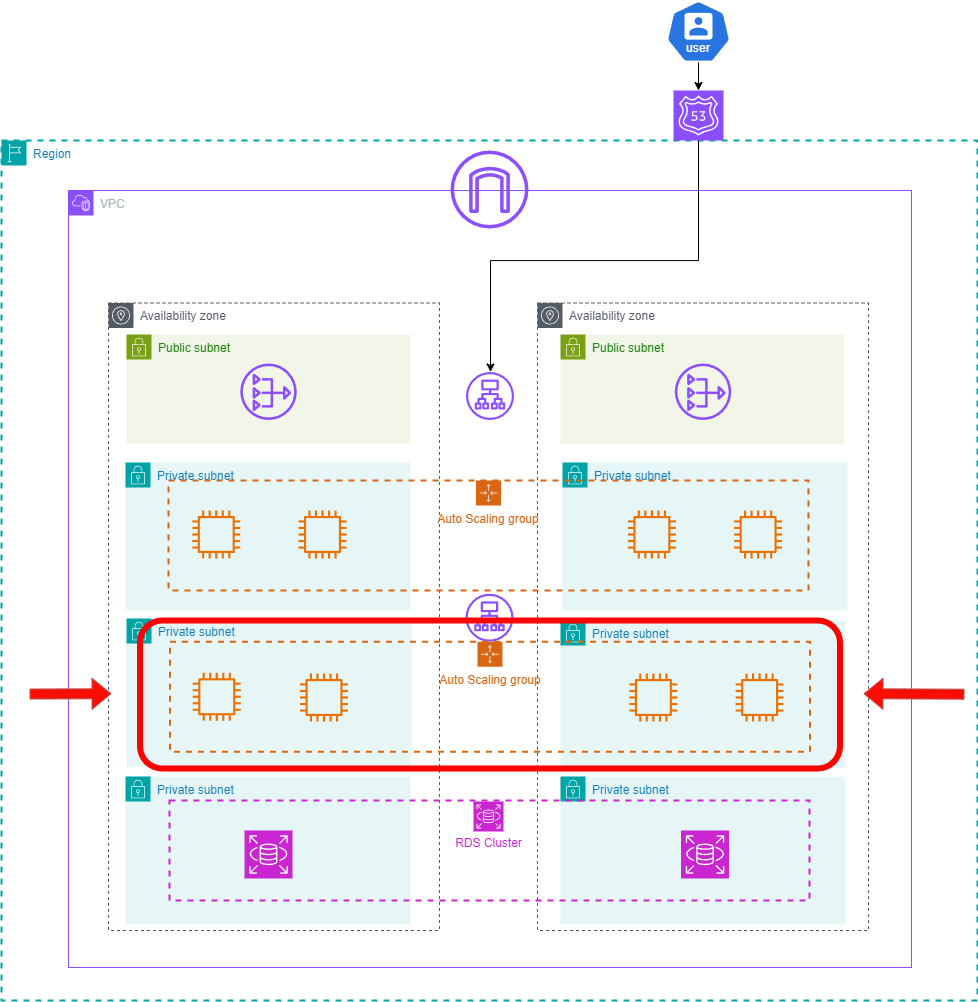

The diagram above was exported from draw.io. Its source (the exported page's mxGraphModel, read from the mxfile embedded in the PNG):
<mxGraphModel dx="1554" dy="1115" grid="0" gridSize="10" guides="1" tooltips="1" connect="1" arrows="1" fold="1" page="0" pageScale="1" pageWidth="827" pageHeight="1169" math="0" shadow="0">
  <root>
    <mxCell id="0" />
    <mxCell id="1" parent="0" />
    <mxCell id="_Wqx_HsjwarH_RcmuE3C-1" value="Private subnet" style="points=[[0,0],[0.25,0],[0.5,0],[0.75,0],[1,0],[1,0.25],[1,0.5],[1,0.75],[1,1],[0.75,1],[0.5,1],[0.25,1],[0,1],[0,0.75],[0,0.5],[0,0.25]];outlineConnect=0;gradientColor=none;html=1;whiteSpace=wrap;fontSize=12;fontStyle=0;container=0;pointerEvents=0;collapsible=0;recursiveResize=0;shape=mxgraph.aws4.group;grIcon=mxgraph.aws4.group_security_group;grStroke=0;strokeColor=#00A4A6;fillColor=#E6F6F7;verticalAlign=top;align=left;spacingLeft=30;fontColor=#147EBA;dashed=0;" parent="1" vertex="1">
      <mxGeometry x="1012" y="880" width="285" height="148" as="geometry" />
    </mxCell>
    <mxCell id="_Wqx_HsjwarH_RcmuE3C-2" value="Private subnet" style="points=[[0,0],[0.25,0],[0.5,0],[0.75,0],[1,0],[1,0.25],[1,0.5],[1,0.75],[1,1],[0.75,1],[0.5,1],[0.25,1],[0,1],[0,0.75],[0,0.5],[0,0.25]];outlineConnect=0;gradientColor=none;html=1;whiteSpace=wrap;fontSize=12;fontStyle=0;container=0;pointerEvents=0;collapsible=0;recursiveResize=0;shape=mxgraph.aws4.group;grIcon=mxgraph.aws4.group_security_group;grStroke=0;strokeColor=#00A4A6;fillColor=#E6F6F7;verticalAlign=top;align=left;spacingLeft=30;fontColor=#147EBA;dashed=0;" parent="1" vertex="1">
      <mxGeometry x="1012" y="1036" width="285" height="148" as="geometry" />
    </mxCell>
    <mxCell id="_Wqx_HsjwarH_RcmuE3C-3" value="Private subnet" style="points=[[0,0],[0.25,0],[0.5,0],[0.75,0],[1,0],[1,0.25],[1,0.5],[1,0.75],[1,1],[0.75,1],[0.5,1],[0.25,1],[0,1],[0,0.75],[0,0.5],[0,0.25]];outlineConnect=0;gradientColor=none;html=1;whiteSpace=wrap;fontSize=12;fontStyle=0;container=0;pointerEvents=0;collapsible=0;recursiveResize=0;shape=mxgraph.aws4.group;grIcon=mxgraph.aws4.group_security_group;grStroke=0;strokeColor=#00A4A6;fillColor=#E6F6F7;verticalAlign=top;align=left;spacingLeft=30;fontColor=#147EBA;dashed=0;" parent="1" vertex="1">
      <mxGeometry x="1014" y="722" width="285" height="148" as="geometry" />
    </mxCell>
    <mxCell id="_Wqx_HsjwarH_RcmuE3C-4" value="Private subnet" style="points=[[0,0],[0.25,0],[0.5,0],[0.75,0],[1,0],[1,0.25],[1,0.5],[1,0.75],[1,1],[0.75,1],[0.5,1],[0.25,1],[0,1],[0,0.75],[0,0.5],[0,0.25]];outlineConnect=0;gradientColor=none;html=1;whiteSpace=wrap;fontSize=12;fontStyle=0;container=0;pointerEvents=0;collapsible=0;recursiveResize=0;shape=mxgraph.aws4.group;grIcon=mxgraph.aws4.group_security_group;grStroke=0;strokeColor=#00A4A6;fillColor=#E6F6F7;verticalAlign=top;align=left;spacingLeft=30;fontColor=#147EBA;dashed=0;" parent="1" vertex="1">
      <mxGeometry x="577" y="1036" width="285" height="148" as="geometry" />
    </mxCell>
    <mxCell id="_Wqx_HsjwarH_RcmuE3C-5" value="Availability zone" style="sketch=0;outlineConnect=0;gradientColor=none;html=1;whiteSpace=wrap;fontSize=12;fontStyle=0;shape=mxgraph.aws4.group;grIcon=mxgraph.aws4.group_availability_zone;strokeColor=#545B64;fillColor=none;verticalAlign=top;align=left;spacingLeft=30;fontColor=#545B64;dashed=1;" parent="1" vertex="1">
      <mxGeometry x="560" y="562.5" width="331" height="627.5" as="geometry" />
    </mxCell>
    <mxCell id="_Wqx_HsjwarH_RcmuE3C-6" value="Private subnet" style="points=[[0,0],[0.25,0],[0.5,0],[0.75,0],[1,0],[1,0.25],[1,0.5],[1,0.75],[1,1],[0.75,1],[0.5,1],[0.25,1],[0,1],[0,0.75],[0,0.5],[0,0.25]];outlineConnect=0;gradientColor=none;html=1;whiteSpace=wrap;fontSize=12;fontStyle=0;container=0;pointerEvents=0;collapsible=0;recursiveResize=0;shape=mxgraph.aws4.group;grIcon=mxgraph.aws4.group_security_group;grStroke=0;strokeColor=#00A4A6;fillColor=#E6F6F7;verticalAlign=top;align=left;spacingLeft=30;fontColor=#147EBA;dashed=0;" parent="1" vertex="1">
      <mxGeometry x="578" y="878" width="285" height="148" as="geometry" />
    </mxCell>
    <mxCell id="_Wqx_HsjwarH_RcmuE3C-11" value="Region" style="points=[[0,0],[0.25,0],[0.5,0],[0.75,0],[1,0],[1,0.25],[1,0.5],[1,0.75],[1,1],[0.75,1],[0.5,1],[0.25,1],[0,1],[0,0.75],[0,0.5],[0,0.25]];outlineConnect=0;gradientColor=none;html=1;whiteSpace=wrap;fontSize=12;fontStyle=0;container=0;pointerEvents=0;collapsible=0;recursiveResize=0;shape=mxgraph.aws4.group;grIcon=mxgraph.aws4.group_region;strokeColor=#00A4A6;fillColor=none;verticalAlign=top;align=left;spacingLeft=30;fontColor=#147EBA;dashed=1;strokeWidth=2;" parent="1" vertex="1">
      <mxGeometry x="453" y="400" width="976" height="860" as="geometry" />
    </mxCell>
    <mxCell id="_Wqx_HsjwarH_RcmuE3C-12" value="VPC" style="points=[[0,0],[0.25,0],[0.5,0],[0.75,0],[1,0],[1,0.25],[1,0.5],[1,0.75],[1,1],[0.75,1],[0.5,1],[0.25,1],[0,1],[0,0.75],[0,0.5],[0,0.25]];outlineConnect=0;gradientColor=none;html=1;whiteSpace=wrap;fontSize=12;fontStyle=0;container=0;pointerEvents=0;collapsible=0;recursiveResize=0;shape=mxgraph.aws4.group;grIcon=mxgraph.aws4.group_vpc2;strokeColor=#8C4FFF;fillColor=none;verticalAlign=top;align=left;spacingLeft=30;fontColor=#AAB7B8;dashed=0;" parent="1" vertex="1">
      <mxGeometry x="520" y="450" width="843" height="777" as="geometry" />
    </mxCell>
    <mxCell id="_Wqx_HsjwarH_RcmuE3C-13" value="Availability zone" style="sketch=0;outlineConnect=0;gradientColor=none;html=1;whiteSpace=wrap;fontSize=12;fontStyle=0;shape=mxgraph.aws4.group;grIcon=mxgraph.aws4.group_availability_zone;strokeColor=#545B64;fillColor=none;verticalAlign=top;align=left;spacingLeft=30;fontColor=#545B64;dashed=1;" parent="1" vertex="1">
      <mxGeometry x="989" y="562.5" width="331" height="627.5" as="geometry" />
    </mxCell>
    <mxCell id="_Wqx_HsjwarH_RcmuE3C-14" value="Public subnet" style="points=[[0,0],[0.25,0],[0.5,0],[0.75,0],[1,0],[1,0.25],[1,0.5],[1,0.75],[1,1],[0.75,1],[0.5,1],[0.25,1],[0,1],[0,0.75],[0,0.5],[0,0.25]];outlineConnect=0;gradientColor=none;html=1;whiteSpace=wrap;fontSize=12;fontStyle=0;container=1;pointerEvents=0;collapsible=0;recursiveResize=0;shape=mxgraph.aws4.group;grIcon=mxgraph.aws4.group_security_group;grStroke=0;strokeColor=#7AA116;fillColor=#F2F6E8;verticalAlign=top;align=left;spacingLeft=30;fontColor=#248814;dashed=0;" parent="1" vertex="1">
      <mxGeometry x="1012" y="594" width="284" height="110" as="geometry" />
    </mxCell>
    <mxCell id="_Wqx_HsjwarH_RcmuE3C-15" value="" style="sketch=0;outlineConnect=0;fontColor=#232F3E;gradientColor=none;fillColor=#8C4FFF;strokeColor=none;dashed=0;verticalLabelPosition=bottom;verticalAlign=top;align=center;html=1;fontSize=12;fontStyle=0;aspect=fixed;pointerEvents=1;shape=mxgraph.aws4.nat_gateway;" parent="_Wqx_HsjwarH_RcmuE3C-14" vertex="1">
      <mxGeometry x="114.25" y="29" width="56.5" height="56.5" as="geometry" />
    </mxCell>
    <mxCell id="_Wqx_HsjwarH_RcmuE3C-16" value="Public subnet" style="points=[[0,0],[0.25,0],[0.5,0],[0.75,0],[1,0],[1,0.25],[1,0.5],[1,0.75],[1,1],[0.75,1],[0.5,1],[0.25,1],[0,1],[0,0.75],[0,0.5],[0,0.25]];outlineConnect=0;gradientColor=none;html=1;whiteSpace=wrap;fontSize=12;fontStyle=0;container=1;pointerEvents=0;collapsible=0;recursiveResize=0;shape=mxgraph.aws4.group;grIcon=mxgraph.aws4.group_security_group;grStroke=0;strokeColor=#7AA116;fillColor=#F2F6E8;verticalAlign=top;align=left;spacingLeft=30;fontColor=#248814;dashed=0;" parent="1" vertex="1">
      <mxGeometry x="578" y="594" width="284" height="109" as="geometry" />
    </mxCell>
    <mxCell id="_Wqx_HsjwarH_RcmuE3C-17" value="" style="sketch=0;outlineConnect=0;fontColor=#232F3E;gradientColor=none;fillColor=#8C4FFF;strokeColor=none;dashed=0;verticalLabelPosition=bottom;verticalAlign=top;align=center;html=1;fontSize=12;fontStyle=0;aspect=fixed;pointerEvents=1;shape=mxgraph.aws4.nat_gateway;" parent="_Wqx_HsjwarH_RcmuE3C-16" vertex="1">
      <mxGeometry x="113.75" y="29" width="56.5" height="56.5" as="geometry" />
    </mxCell>
    <mxCell id="_Wqx_HsjwarH_RcmuE3C-18" value="Private subnet" style="points=[[0,0],[0.25,0],[0.5,0],[0.75,0],[1,0],[1,0.25],[1,0.5],[1,0.75],[1,1],[0.75,1],[0.5,1],[0.25,1],[0,1],[0,0.75],[0,0.5],[0,0.25]];outlineConnect=0;gradientColor=none;html=1;whiteSpace=wrap;fontSize=12;fontStyle=0;container=0;pointerEvents=0;collapsible=0;recursiveResize=0;shape=mxgraph.aws4.group;grIcon=mxgraph.aws4.group_security_group;grStroke=0;strokeColor=#00A4A6;fillColor=#E6F6F7;verticalAlign=top;align=left;spacingLeft=30;fontColor=#147EBA;dashed=0;" parent="1" vertex="1">
      <mxGeometry x="577" y="722" width="285" height="148" as="geometry" />
    </mxCell>
    <mxCell id="_Wqx_HsjwarH_RcmuE3C-19" value="" style="sketch=0;outlineConnect=0;fontColor=#232F3E;gradientColor=none;fillColor=#8C4FFF;strokeColor=none;dashed=0;verticalLabelPosition=bottom;verticalAlign=top;align=center;html=1;fontSize=12;fontStyle=0;aspect=fixed;pointerEvents=1;shape=mxgraph.aws4.internet_gateway;" parent="1" vertex="1">
      <mxGeometry x="902" y="410" width="78" height="78" as="geometry" />
    </mxCell>
    <mxCell id="_Wqx_HsjwarH_RcmuE3C-20" value="" style="sketch=0;outlineConnect=0;fontColor=#232F3E;gradientColor=none;fillColor=#8C4FFF;strokeColor=none;dashed=0;verticalLabelPosition=bottom;verticalAlign=top;align=center;html=1;fontSize=12;fontStyle=0;aspect=fixed;pointerEvents=1;shape=mxgraph.aws4.application_load_balancer;" parent="1" vertex="1">
      <mxGeometry x="917.5" y="631.5" width="48" height="48" as="geometry" />
    </mxCell>
    <mxCell id="_Wqx_HsjwarH_RcmuE3C-21" value="" style="sketch=0;outlineConnect=0;fontColor=#232F3E;gradientColor=none;fillColor=#ED7100;strokeColor=none;dashed=0;verticalLabelPosition=bottom;verticalAlign=top;align=center;html=1;fontSize=12;fontStyle=0;aspect=fixed;pointerEvents=1;shape=mxgraph.aws4.instance2;" parent="1" vertex="1">
      <mxGeometry x="750" y="770" width="48" height="48" as="geometry" />
    </mxCell>
    <mxCell id="_Wqx_HsjwarH_RcmuE3C-22" value="Auto Scaling group" style="points=[[0,0],[0.25,0],[0.5,0],[0.75,0],[1,0],[1,0.25],[1,0.5],[1,0.75],[1,1],[0.75,1],[0.5,1],[0.25,1],[0,1],[0,0.75],[0,0.5],[0,0.25]];outlineConnect=0;gradientColor=none;html=1;whiteSpace=wrap;fontSize=12;fontStyle=0;container=1;pointerEvents=0;collapsible=0;recursiveResize=0;shape=mxgraph.aws4.groupCenter;grIcon=mxgraph.aws4.group_auto_scaling_group;grStroke=1;strokeColor=#D86613;fillColor=none;verticalAlign=top;align=center;fontColor=#D86613;dashed=1;spacingTop=25;strokeWidth=2;" parent="1" vertex="1">
      <mxGeometry x="620" y="740" width="640" height="110" as="geometry" />
    </mxCell>
    <mxCell id="_Wqx_HsjwarH_RcmuE3C-23" value="" style="sketch=0;outlineConnect=0;fontColor=#232F3E;gradientColor=none;fillColor=#8C4FFF;strokeColor=none;dashed=0;verticalLabelPosition=bottom;verticalAlign=top;align=center;html=1;fontSize=12;fontStyle=0;aspect=fixed;pointerEvents=1;shape=mxgraph.aws4.application_load_balancer;" parent="1" vertex="1">
      <mxGeometry x="917" y="853.25" width="48" height="48" as="geometry" />
    </mxCell>
    <mxCell id="_Wqx_HsjwarH_RcmuE3C-24" value="" style="sketch=0;outlineConnect=0;fontColor=#232F3E;gradientColor=none;fillColor=#ED7100;strokeColor=none;dashed=0;verticalLabelPosition=bottom;verticalAlign=top;align=center;html=1;fontSize=12;fontStyle=0;aspect=fixed;pointerEvents=1;shape=mxgraph.aws4.instance2;" parent="1" vertex="1">
      <mxGeometry x="1080.88" y="933" width="48" height="48" as="geometry" />
    </mxCell>
    <mxCell id="_Wqx_HsjwarH_RcmuE3C-25" value="" style="sketch=0;outlineConnect=0;fontColor=#232F3E;gradientColor=none;fillColor=#ED7100;strokeColor=none;dashed=0;verticalLabelPosition=bottom;verticalAlign=top;align=center;html=1;fontSize=12;fontStyle=0;aspect=fixed;pointerEvents=1;shape=mxgraph.aws4.instance2;" parent="1" vertex="1">
      <mxGeometry x="1187.13" y="933" width="48" height="48" as="geometry" />
    </mxCell>
    <mxCell id="_Wqx_HsjwarH_RcmuE3C-26" value="" style="sketch=0;outlineConnect=0;fontColor=#232F3E;gradientColor=none;fillColor=#ED7100;strokeColor=none;dashed=0;verticalLabelPosition=bottom;verticalAlign=top;align=center;html=1;fontSize=12;fontStyle=0;aspect=fixed;pointerEvents=1;shape=mxgraph.aws4.instance2;" parent="1" vertex="1">
      <mxGeometry x="751.5" y="933" width="48" height="48" as="geometry" />
    </mxCell>
    <mxCell id="_Wqx_HsjwarH_RcmuE3C-28" value="Auto Scaling group" style="points=[[0,0],[0.25,0],[0.5,0],[0.75,0],[1,0],[1,0.25],[1,0.5],[1,0.75],[1,1],[0.75,1],[0.5,1],[0.25,1],[0,1],[0,0.75],[0,0.5],[0,0.25]];outlineConnect=0;gradientColor=none;html=1;whiteSpace=wrap;fontSize=12;fontStyle=0;container=1;pointerEvents=0;collapsible=0;recursiveResize=0;shape=mxgraph.aws4.groupCenter;grIcon=mxgraph.aws4.group_auto_scaling_group;grStroke=1;strokeColor=#D86613;fillColor=none;verticalAlign=top;align=center;fontColor=#D86613;dashed=1;spacingTop=25;strokeWidth=2;" parent="1" vertex="1">
      <mxGeometry x="621.5" y="901.25" width="640" height="110" as="geometry" />
    </mxCell>
    <mxCell id="_Wqx_HsjwarH_RcmuE3C-29" value="" style="sketch=0;outlineConnect=0;fontColor=#232F3E;gradientColor=none;fillColor=#ED7100;strokeColor=none;dashed=0;verticalLabelPosition=bottom;verticalAlign=top;align=center;html=1;fontSize=12;fontStyle=0;aspect=fixed;pointerEvents=1;shape=mxgraph.aws4.instance2;" parent="_Wqx_HsjwarH_RcmuE3C-28" vertex="1">
      <mxGeometry x="22.75" y="31" width="48" height="48" as="geometry" />
    </mxCell>
    <mxCell id="Ub0q80zBQYvfM4XFTTxn-1" style="edgeStyle=orthogonalEdgeStyle;rounded=0;orthogonalLoop=1;jettySize=auto;html=1;" edge="1" parent="1" source="_Wqx_HsjwarH_RcmuE3C-45" target="_Wqx_HsjwarH_RcmuE3C-20">
      <mxGeometry relative="1" as="geometry">
        <Array as="points">
          <mxPoint x="1150" y="520" />
          <mxPoint x="942" y="520" />
        </Array>
      </mxGeometry>
    </mxCell>
    <mxCell id="_Wqx_HsjwarH_RcmuE3C-45" value="" style="sketch=0;points=[[0,0,0],[0.25,0,0],[0.5,0,0],[0.75,0,0],[1,0,0],[0,1,0],[0.25,1,0],[0.5,1,0],[0.75,1,0],[1,1,0],[0,0.25,0],[0,0.5,0],[0,0.75,0],[1,0.25,0],[1,0.5,0],[1,0.75,0]];outlineConnect=0;fontColor=#232F3E;fillColor=#8C4FFF;strokeColor=#ffffff;dashed=0;verticalLabelPosition=bottom;verticalAlign=top;align=center;html=1;fontSize=12;fontStyle=0;aspect=fixed;shape=mxgraph.aws4.resourceIcon;resIcon=mxgraph.aws4.route_53;" parent="1" vertex="1">
      <mxGeometry x="1125" y="350" width="50" height="50" as="geometry" />
    </mxCell>
    <mxCell id="_Wqx_HsjwarH_RcmuE3C-46" value="RDS&amp;nbsp;Cluster" style="text;html=1;align=center;verticalAlign=middle;resizable=0;points=[];autosize=1;strokeColor=none;fillColor=none;fontColor=#c925d1;" parent="1" vertex="1">
      <mxGeometry x="895" y="1088" width="90" height="30" as="geometry" />
    </mxCell>
    <mxCell id="_Wqx_HsjwarH_RcmuE3C-49" value="" style="aspect=fixed;sketch=0;html=1;dashed=0;whitespace=wrap;fillColor=#2875E2;strokeColor=#ffffff;points=[[0.005,0.63,0],[0.1,0.2,0],[0.9,0.2,0],[0.5,0,0],[0.995,0.63,0],[0.72,0.99,0],[0.5,1,0],[0.28,0.99,0]];shape=mxgraph.kubernetes.icon2;kubernetesLabel=1;prIcon=user" parent="1" vertex="1">
      <mxGeometry x="1117.71" y="260" width="64.58" height="62" as="geometry" />
    </mxCell>
    <mxCell id="_Wqx_HsjwarH_RcmuE3C-54" style="edgeStyle=orthogonalEdgeStyle;rounded=0;orthogonalLoop=1;jettySize=auto;html=1;entryX=0.5;entryY=0;entryDx=0;entryDy=0;entryPerimeter=0;" parent="1" source="_Wqx_HsjwarH_RcmuE3C-49" target="_Wqx_HsjwarH_RcmuE3C-45" edge="1">
      <mxGeometry relative="1" as="geometry" />
    </mxCell>
    <mxCell id="_Wqx_HsjwarH_RcmuE3C-55" value="" style="sketch=0;points=[[0,0,0],[0.25,0,0],[0.5,0,0],[0.75,0,0],[1,0,0],[0,1,0],[0.25,1,0],[0.5,1,0],[0.75,1,0],[1,1,0],[0,0.25,0],[0,0.5,0],[0,0.75,0],[1,0.25,0],[1,0.5,0],[1,0.75,0]];outlineConnect=0;fontColor=#232F3E;fillColor=#C925D1;strokeColor=#ffffff;dashed=0;verticalLabelPosition=bottom;verticalAlign=top;align=center;html=1;fontSize=12;fontStyle=0;aspect=fixed;shape=mxgraph.aws4.resourceIcon;resIcon=mxgraph.aws4.rds;" parent="1" vertex="1">
      <mxGeometry x="925" y="1061" width="30" height="30" as="geometry" />
    </mxCell>
    <mxCell id="_Wqx_HsjwarH_RcmuE3C-56" value="" style="sketch=0;outlineConnect=0;fontColor=#232F3E;gradientColor=none;fillColor=#ED7100;strokeColor=none;dashed=0;verticalLabelPosition=bottom;verticalAlign=top;align=center;html=1;fontSize=12;fontStyle=0;aspect=fixed;pointerEvents=1;shape=mxgraph.aws4.instance2;" parent="1" vertex="1">
      <mxGeometry x="643.75" y="770" width="48" height="48" as="geometry" />
    </mxCell>
    <mxCell id="_Wqx_HsjwarH_RcmuE3C-57" value="" style="sketch=0;points=[[0,0,0],[0.25,0,0],[0.5,0,0],[0.75,0,0],[1,0,0],[0,1,0],[0.25,1,0],[0.5,1,0],[0.75,1,0],[1,1,0],[0,0.25,0],[0,0.5,0],[0,0.75,0],[1,0.25,0],[1,0.5,0],[1,0.75,0]];outlineConnect=0;fontColor=#232F3E;fillColor=#C925D1;strokeColor=#ffffff;dashed=0;verticalLabelPosition=bottom;verticalAlign=top;align=center;html=1;fontSize=12;fontStyle=0;aspect=fixed;shape=mxgraph.aws4.resourceIcon;resIcon=mxgraph.aws4.rds;" parent="1" vertex="1">
      <mxGeometry x="696" y="1090" width="48" height="48" as="geometry" />
    </mxCell>
    <mxCell id="_Wqx_HsjwarH_RcmuE3C-58" value="" style="sketch=0;outlineConnect=0;fontColor=#232F3E;gradientColor=none;fillColor=#ED7100;strokeColor=none;dashed=0;verticalLabelPosition=bottom;verticalAlign=top;align=center;html=1;fontSize=12;fontStyle=0;aspect=fixed;pointerEvents=1;shape=mxgraph.aws4.instance2;" parent="1" vertex="1">
      <mxGeometry x="1079.38" y="770" width="48" height="48" as="geometry" />
    </mxCell>
    <mxCell id="_Wqx_HsjwarH_RcmuE3C-59" value="" style="sketch=0;outlineConnect=0;fontColor=#232F3E;gradientColor=none;fillColor=#ED7100;strokeColor=none;dashed=0;verticalLabelPosition=bottom;verticalAlign=top;align=center;html=1;fontSize=12;fontStyle=0;aspect=fixed;pointerEvents=1;shape=mxgraph.aws4.instance2;" parent="1" vertex="1">
      <mxGeometry x="1185.63" y="770" width="48" height="48" as="geometry" />
    </mxCell>
    <mxCell id="_Wqx_HsjwarH_RcmuE3C-60" value="" style="sketch=0;points=[[0,0,0],[0.25,0,0],[0.5,0,0],[0.75,0,0],[1,0,0],[0,1,0],[0.25,1,0],[0.5,1,0],[0.75,1,0],[1,1,0],[0,0.25,0],[0,0.5,0],[0,0.75,0],[1,0.25,0],[1,0.5,0],[1,0.75,0]];outlineConnect=0;fontColor=#232F3E;fillColor=#C925D1;strokeColor=#ffffff;dashed=0;verticalLabelPosition=bottom;verticalAlign=top;align=center;html=1;fontSize=12;fontStyle=0;aspect=fixed;shape=mxgraph.aws4.resourceIcon;resIcon=mxgraph.aws4.rds;" parent="1" vertex="1">
      <mxGeometry x="1132.5" y="1090" width="48" height="48" as="geometry" />
    </mxCell>
    <mxCell id="_Wqx_HsjwarH_RcmuE3C-61" value="" style="rounded=0;whiteSpace=wrap;html=1;strokeWidth=2;fillWeight=4;hachureGap=8;hachureAngle=45;fillColor=none;strokeColor=#c925d1;dashed=1;" parent="1" vertex="1">
      <mxGeometry x="621" y="1060" width="640" height="100" as="geometry" />
    </mxCell>
    <mxCell id="Ub0q80zBQYvfM4XFTTxn-3" value="" style="rounded=1;whiteSpace=wrap;html=1;strokeWidth=6;fillWeight=4;hachureGap=8;hachureAngle=45;fillColor=none;strokeColor=#ff0000;" vertex="1" parent="1">
      <mxGeometry x="591.5" y="880" width="700" height="148" as="geometry" />
    </mxCell>
    <mxCell id="Ub0q80zBQYvfM4XFTTxn-6" value="" style="shape=flexArrow;endArrow=classic;html=1;rounded=0;fillColor=#ff0d00;strokeColor=#b85450;" edge="1" parent="1">
      <mxGeometry width="50" height="50" relative="1" as="geometry">
        <mxPoint x="481" y="953.53" as="sourcePoint" />
        <mxPoint x="563" y="953.23" as="targetPoint" />
      </mxGeometry>
    </mxCell>
    <mxCell id="Ub0q80zBQYvfM4XFTTxn-7" value="" style="shape=flexArrow;endArrow=classic;html=1;rounded=0;fillColor=#ff0d00;strokeColor=#b85450;" edge="1" parent="1">
      <mxGeometry width="50" height="50" relative="1" as="geometry">
        <mxPoint x="1416" y="953.71" as="sourcePoint" />
        <mxPoint x="1315" y="953.23" as="targetPoint" />
      </mxGeometry>
    </mxCell>
  </root>
</mxGraphModel>